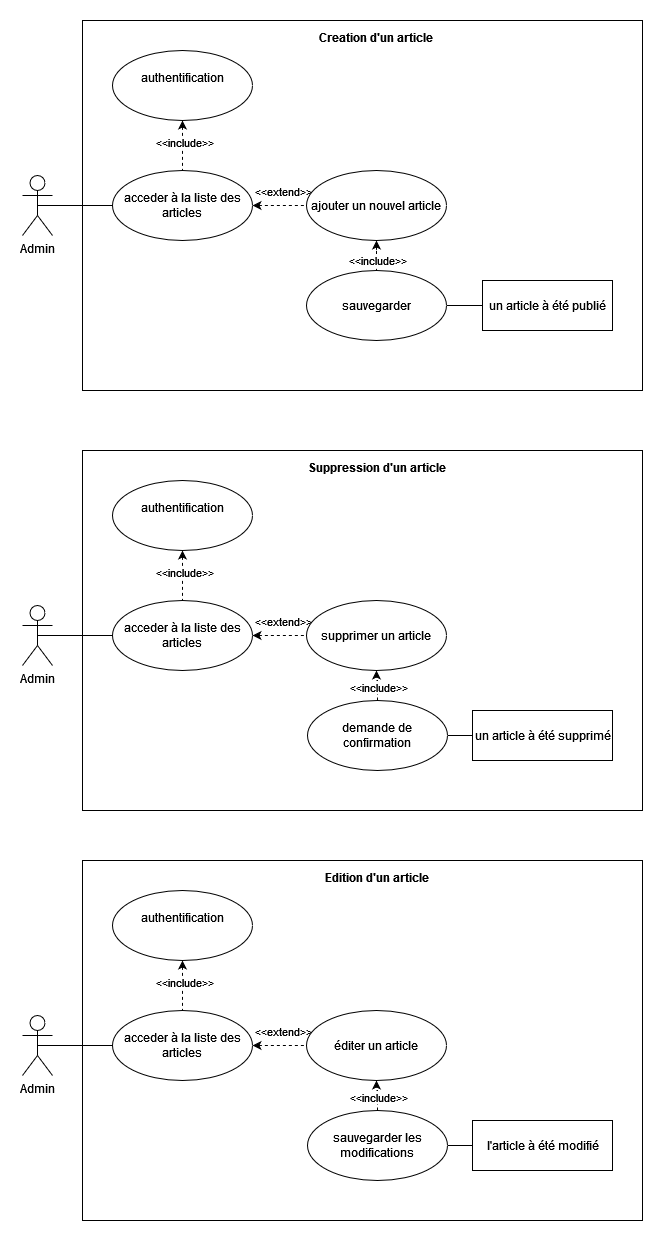

The diagram above was exported from draw.io. Its source (the exported page's mxGraphModel, read from the mxfile embedded in the PNG):
<mxGraphModel dx="782" dy="492" grid="1" gridSize="10" guides="1" tooltips="1" connect="1" arrows="1" fold="1" page="1" pageScale="1" pageWidth="827" pageHeight="1169" math="0" shadow="0">
  <root>
    <mxCell id="0" />
    <mxCell id="1" parent="0" />
    <mxCell id="VRS83_4Sig2ahJmu_hsd-16" value="" style="html=1;" parent="1" vertex="1">
      <mxGeometry x="170" y="20" width="560" height="370" as="geometry" />
    </mxCell>
    <mxCell id="VRS83_4Sig2ahJmu_hsd-7" style="edgeStyle=orthogonalEdgeStyle;rounded=0;orthogonalLoop=1;jettySize=auto;html=1;exitX=0.5;exitY=0.5;exitDx=0;exitDy=0;exitPerimeter=0;entryX=0;entryY=0.5;entryDx=0;entryDy=0;endArrow=none;endFill=0;" parent="1" source="VRS83_4Sig2ahJmu_hsd-1" target="VRS83_4Sig2ahJmu_hsd-4" edge="1">
      <mxGeometry relative="1" as="geometry" />
    </mxCell>
    <mxCell id="VRS83_4Sig2ahJmu_hsd-1" value="Admin" style="shape=umlActor;verticalLabelPosition=bottom;verticalAlign=top;html=1;" parent="1" vertex="1">
      <mxGeometry x="110" y="175" width="30" height="60" as="geometry" />
    </mxCell>
    <mxCell id="VRS83_4Sig2ahJmu_hsd-8" style="edgeStyle=orthogonalEdgeStyle;rounded=0;orthogonalLoop=1;jettySize=auto;html=1;exitX=0.5;exitY=1;exitDx=0;exitDy=0;entryX=0.5;entryY=0;entryDx=0;entryDy=0;endArrow=none;endFill=0;startArrow=classic;startFill=1;dashed=1;" parent="1" source="VRS83_4Sig2ahJmu_hsd-2" target="VRS83_4Sig2ahJmu_hsd-4" edge="1">
      <mxGeometry relative="1" as="geometry" />
    </mxCell>
    <mxCell id="VRS83_4Sig2ahJmu_hsd-9" value="&amp;lt;&amp;lt;include&amp;gt;&amp;gt;" style="edgeLabel;html=1;align=center;verticalAlign=middle;resizable=0;points=[];" parent="VRS83_4Sig2ahJmu_hsd-8" connectable="0" vertex="1">
      <mxGeometry x="-0.1467" y="1" relative="1" as="geometry">
        <mxPoint as="offset" />
      </mxGeometry>
    </mxCell>
    <mxCell id="VRS83_4Sig2ahJmu_hsd-2" value="&lt;div&gt;authentification&lt;/div&gt;&lt;div&gt;&lt;br&gt;&lt;/div&gt;" style="ellipse;whiteSpace=wrap;html=1;" parent="1" vertex="1">
      <mxGeometry x="200" y="50" width="140" height="70" as="geometry" />
    </mxCell>
    <mxCell id="VRS83_4Sig2ahJmu_hsd-10" style="edgeStyle=orthogonalEdgeStyle;rounded=0;orthogonalLoop=1;jettySize=auto;html=1;exitX=1;exitY=0.5;exitDx=0;exitDy=0;entryX=0;entryY=0.5;entryDx=0;entryDy=0;startArrow=none;startFill=0;endArrow=none;endFill=0;" parent="1" source="VRS83_4Sig2ahJmu_hsd-3" target="VRS83_4Sig2ahJmu_hsd-5" edge="1">
      <mxGeometry relative="1" as="geometry" />
    </mxCell>
    <mxCell id="VRS83_4Sig2ahJmu_hsd-3" value="sauvegarder" style="ellipse;whiteSpace=wrap;html=1;" parent="1" vertex="1">
      <mxGeometry x="394" y="270" width="140" height="70" as="geometry" />
    </mxCell>
    <mxCell id="VRS83_4Sig2ahJmu_hsd-12" style="edgeStyle=orthogonalEdgeStyle;rounded=0;orthogonalLoop=1;jettySize=auto;html=1;exitX=1;exitY=0.5;exitDx=0;exitDy=0;entryX=0;entryY=0.5;entryDx=0;entryDy=0;startArrow=classic;startFill=1;endArrow=none;endFill=0;dashed=1;" parent="1" source="VRS83_4Sig2ahJmu_hsd-4" target="VRS83_4Sig2ahJmu_hsd-6" edge="1">
      <mxGeometry relative="1" as="geometry" />
    </mxCell>
    <mxCell id="VRS83_4Sig2ahJmu_hsd-21" value="&amp;lt;&amp;lt;extend&amp;gt;&amp;gt;" style="edgeLabel;html=1;align=center;verticalAlign=middle;resizable=0;points=[];" parent="VRS83_4Sig2ahJmu_hsd-12" connectable="0" vertex="1">
      <mxGeometry x="0.2487" relative="1" as="geometry">
        <mxPoint x="-4" y="-15" as="offset" />
      </mxGeometry>
    </mxCell>
    <mxCell id="VRS83_4Sig2ahJmu_hsd-4" value="acceder à la liste des articles" style="ellipse;whiteSpace=wrap;html=1;" parent="1" vertex="1">
      <mxGeometry x="200" y="170" width="140" height="70" as="geometry" />
    </mxCell>
    <mxCell id="VRS83_4Sig2ahJmu_hsd-5" value="un article à été publié" style="html=1;" parent="1" vertex="1">
      <mxGeometry x="570" y="280" width="130" height="50" as="geometry" />
    </mxCell>
    <mxCell id="tF84JafYHv-scGWpWyzT-1" style="edgeStyle=orthogonalEdgeStyle;rounded=0;orthogonalLoop=1;jettySize=auto;html=1;startArrow=classic;startFill=1;endArrow=none;endFill=0;dashed=1;" parent="1" source="VRS83_4Sig2ahJmu_hsd-6" target="VRS83_4Sig2ahJmu_hsd-3" edge="1">
      <mxGeometry relative="1" as="geometry" />
    </mxCell>
    <mxCell id="tF84JafYHv-scGWpWyzT-2" value="&lt;div&gt;&amp;lt;&amp;lt;include&amp;gt;&amp;gt;&lt;/div&gt;" style="edgeLabel;html=1;align=center;verticalAlign=middle;resizable=0;points=[];" parent="tF84JafYHv-scGWpWyzT-1" connectable="0" vertex="1">
      <mxGeometry x="0.7911" relative="1" as="geometry">
        <mxPoint y="-6" as="offset" />
      </mxGeometry>
    </mxCell>
    <mxCell id="VRS83_4Sig2ahJmu_hsd-6" value="ajouter un nouvel article" style="ellipse;whiteSpace=wrap;html=1;" parent="1" vertex="1">
      <mxGeometry x="394" y="170" width="140" height="70" as="geometry" />
    </mxCell>
    <mxCell id="VRS83_4Sig2ahJmu_hsd-17" value="Creation d'un article" style="text;align=center;fontStyle=1;verticalAlign=middle;spacingLeft=3;spacingRight=3;strokeColor=none;rotatable=0;points=[[0,0.5],[1,0.5]];portConstraint=eastwest;" parent="1" vertex="1">
      <mxGeometry x="424" y="24" width="80" height="26" as="geometry" />
    </mxCell>
    <mxCell id="gnUN8f06RyPZOArNywtG-1" value="" style="html=1;" parent="1" vertex="1">
      <mxGeometry x="170" y="450" width="560" height="360" as="geometry" />
    </mxCell>
    <mxCell id="gnUN8f06RyPZOArNywtG-2" style="edgeStyle=orthogonalEdgeStyle;rounded=0;orthogonalLoop=1;jettySize=auto;html=1;exitX=0.5;exitY=0.5;exitDx=0;exitDy=0;exitPerimeter=0;entryX=0;entryY=0.5;entryDx=0;entryDy=0;endArrow=none;endFill=0;" parent="1" source="gnUN8f06RyPZOArNywtG-3" target="gnUN8f06RyPZOArNywtG-11" edge="1">
      <mxGeometry relative="1" as="geometry" />
    </mxCell>
    <mxCell id="gnUN8f06RyPZOArNywtG-3" value="Admin" style="shape=umlActor;verticalLabelPosition=bottom;verticalAlign=top;html=1;" parent="1" vertex="1">
      <mxGeometry x="110" y="605" width="30" height="60" as="geometry" />
    </mxCell>
    <mxCell id="gnUN8f06RyPZOArNywtG-4" style="edgeStyle=orthogonalEdgeStyle;rounded=0;orthogonalLoop=1;jettySize=auto;html=1;exitX=0.5;exitY=1;exitDx=0;exitDy=0;entryX=0.5;entryY=0;entryDx=0;entryDy=0;endArrow=none;endFill=0;startArrow=classic;startFill=1;dashed=1;" parent="1" source="gnUN8f06RyPZOArNywtG-6" target="gnUN8f06RyPZOArNywtG-11" edge="1">
      <mxGeometry relative="1" as="geometry" />
    </mxCell>
    <mxCell id="gnUN8f06RyPZOArNywtG-5" value="&amp;lt;&amp;lt;include&amp;gt;&amp;gt;" style="edgeLabel;html=1;align=center;verticalAlign=middle;resizable=0;points=[];" parent="gnUN8f06RyPZOArNywtG-4" connectable="0" vertex="1">
      <mxGeometry x="-0.1467" y="1" relative="1" as="geometry">
        <mxPoint as="offset" />
      </mxGeometry>
    </mxCell>
    <mxCell id="gnUN8f06RyPZOArNywtG-6" value="&lt;div&gt;authentification&lt;/div&gt;&lt;div&gt;&lt;br&gt;&lt;/div&gt;" style="ellipse;whiteSpace=wrap;html=1;" parent="1" vertex="1">
      <mxGeometry x="200" y="480" width="140" height="70" as="geometry" />
    </mxCell>
    <mxCell id="gnUN8f06RyPZOArNywtG-7" style="edgeStyle=orthogonalEdgeStyle;rounded=0;orthogonalLoop=1;jettySize=auto;html=1;exitX=1;exitY=0.5;exitDx=0;exitDy=0;entryX=0;entryY=0.5;entryDx=0;entryDy=0;startArrow=none;startFill=0;endArrow=none;endFill=0;" parent="1" source="gnUN8f06RyPZOArNywtG-8" target="gnUN8f06RyPZOArNywtG-12" edge="1">
      <mxGeometry relative="1" as="geometry" />
    </mxCell>
    <mxCell id="tF84JafYHv-scGWpWyzT-3" style="edgeStyle=orthogonalEdgeStyle;rounded=0;orthogonalLoop=1;jettySize=auto;html=1;entryX=0.5;entryY=1;entryDx=0;entryDy=0;dashed=1;startArrow=none;startFill=0;endArrow=classic;endFill=1;" parent="1" source="gnUN8f06RyPZOArNywtG-8" target="gnUN8f06RyPZOArNywtG-14" edge="1">
      <mxGeometry relative="1" as="geometry" />
    </mxCell>
    <mxCell id="tF84JafYHv-scGWpWyzT-4" value="&amp;lt;&amp;lt;include&amp;gt;&amp;gt;" style="edgeLabel;html=1;align=center;verticalAlign=middle;resizable=0;points=[];" parent="tF84JafYHv-scGWpWyzT-3" connectable="0" vertex="1">
      <mxGeometry x="-0.0968" relative="1" as="geometry">
        <mxPoint as="offset" />
      </mxGeometry>
    </mxCell>
    <mxCell id="gnUN8f06RyPZOArNywtG-8" value="demande de confirmation" style="ellipse;whiteSpace=wrap;html=1;" parent="1" vertex="1">
      <mxGeometry x="395" y="700" width="140" height="70" as="geometry" />
    </mxCell>
    <mxCell id="gnUN8f06RyPZOArNywtG-9" style="edgeStyle=orthogonalEdgeStyle;rounded=0;orthogonalLoop=1;jettySize=auto;html=1;exitX=1;exitY=0.5;exitDx=0;exitDy=0;entryX=0;entryY=0.5;entryDx=0;entryDy=0;startArrow=classic;startFill=1;endArrow=none;endFill=0;dashed=1;" parent="1" source="gnUN8f06RyPZOArNywtG-11" target="gnUN8f06RyPZOArNywtG-14" edge="1">
      <mxGeometry relative="1" as="geometry" />
    </mxCell>
    <mxCell id="gnUN8f06RyPZOArNywtG-10" value="&amp;lt;&amp;lt;extend&amp;gt;&amp;gt;" style="edgeLabel;html=1;align=center;verticalAlign=middle;resizable=0;points=[];" parent="gnUN8f06RyPZOArNywtG-9" connectable="0" vertex="1">
      <mxGeometry x="0.2487" relative="1" as="geometry">
        <mxPoint x="-4" y="-15" as="offset" />
      </mxGeometry>
    </mxCell>
    <mxCell id="gnUN8f06RyPZOArNywtG-11" value="acceder à la liste des articles" style="ellipse;whiteSpace=wrap;html=1;" parent="1" vertex="1">
      <mxGeometry x="200" y="600" width="140" height="70" as="geometry" />
    </mxCell>
    <mxCell id="gnUN8f06RyPZOArNywtG-12" value="un article à été supprimé" style="html=1;" parent="1" vertex="1">
      <mxGeometry x="560" y="710" width="140" height="50" as="geometry" />
    </mxCell>
    <mxCell id="gnUN8f06RyPZOArNywtG-14" value="supprimer un article" style="ellipse;whiteSpace=wrap;html=1;" parent="1" vertex="1">
      <mxGeometry x="394" y="600" width="140" height="70" as="geometry" />
    </mxCell>
    <mxCell id="gnUN8f06RyPZOArNywtG-15" value="Suppression d'un article" style="text;align=center;fontStyle=1;verticalAlign=middle;spacingLeft=3;spacingRight=3;strokeColor=none;rotatable=0;points=[[0,0.5],[1,0.5]];portConstraint=eastwest;" parent="1" vertex="1">
      <mxGeometry x="425" y="454" width="80" height="26" as="geometry" />
    </mxCell>
    <mxCell id="nzO4DJ8kTHyLaAsxFsm3-1" value="" style="html=1;" parent="1" vertex="1">
      <mxGeometry x="170" y="860" width="560" height="360" as="geometry" />
    </mxCell>
    <mxCell id="nzO4DJ8kTHyLaAsxFsm3-2" style="edgeStyle=orthogonalEdgeStyle;rounded=0;orthogonalLoop=1;jettySize=auto;html=1;exitX=0.5;exitY=0.5;exitDx=0;exitDy=0;exitPerimeter=0;entryX=0;entryY=0.5;entryDx=0;entryDy=0;endArrow=none;endFill=0;" parent="1" source="nzO4DJ8kTHyLaAsxFsm3-3" target="nzO4DJ8kTHyLaAsxFsm3-13" edge="1">
      <mxGeometry relative="1" as="geometry" />
    </mxCell>
    <mxCell id="nzO4DJ8kTHyLaAsxFsm3-3" value="Admin" style="shape=umlActor;verticalLabelPosition=bottom;verticalAlign=top;html=1;" parent="1" vertex="1">
      <mxGeometry x="110" y="1015" width="30" height="60" as="geometry" />
    </mxCell>
    <mxCell id="nzO4DJ8kTHyLaAsxFsm3-4" style="edgeStyle=orthogonalEdgeStyle;rounded=0;orthogonalLoop=1;jettySize=auto;html=1;exitX=0.5;exitY=1;exitDx=0;exitDy=0;entryX=0.5;entryY=0;entryDx=0;entryDy=0;endArrow=none;endFill=0;startArrow=classic;startFill=1;dashed=1;" parent="1" source="nzO4DJ8kTHyLaAsxFsm3-6" target="nzO4DJ8kTHyLaAsxFsm3-13" edge="1">
      <mxGeometry relative="1" as="geometry" />
    </mxCell>
    <mxCell id="nzO4DJ8kTHyLaAsxFsm3-5" value="&amp;lt;&amp;lt;include&amp;gt;&amp;gt;" style="edgeLabel;html=1;align=center;verticalAlign=middle;resizable=0;points=[];" parent="nzO4DJ8kTHyLaAsxFsm3-4" connectable="0" vertex="1">
      <mxGeometry x="-0.1467" y="1" relative="1" as="geometry">
        <mxPoint as="offset" />
      </mxGeometry>
    </mxCell>
    <mxCell id="nzO4DJ8kTHyLaAsxFsm3-6" value="&lt;div&gt;authentification&lt;/div&gt;&lt;div&gt;&lt;br&gt;&lt;/div&gt;" style="ellipse;whiteSpace=wrap;html=1;" parent="1" vertex="1">
      <mxGeometry x="200" y="890" width="140" height="70" as="geometry" />
    </mxCell>
    <mxCell id="nzO4DJ8kTHyLaAsxFsm3-7" style="edgeStyle=orthogonalEdgeStyle;rounded=0;orthogonalLoop=1;jettySize=auto;html=1;exitX=1;exitY=0.5;exitDx=0;exitDy=0;entryX=0;entryY=0.5;entryDx=0;entryDy=0;startArrow=none;startFill=0;endArrow=none;endFill=0;" parent="1" source="nzO4DJ8kTHyLaAsxFsm3-10" target="nzO4DJ8kTHyLaAsxFsm3-14" edge="1">
      <mxGeometry relative="1" as="geometry" />
    </mxCell>
    <mxCell id="nzO4DJ8kTHyLaAsxFsm3-8" style="edgeStyle=orthogonalEdgeStyle;rounded=0;orthogonalLoop=1;jettySize=auto;html=1;entryX=0.5;entryY=1;entryDx=0;entryDy=0;dashed=1;startArrow=none;startFill=0;endArrow=classic;endFill=1;" parent="1" source="nzO4DJ8kTHyLaAsxFsm3-10" target="nzO4DJ8kTHyLaAsxFsm3-15" edge="1">
      <mxGeometry relative="1" as="geometry" />
    </mxCell>
    <mxCell id="nzO4DJ8kTHyLaAsxFsm3-9" value="&amp;lt;&amp;lt;include&amp;gt;&amp;gt;" style="edgeLabel;html=1;align=center;verticalAlign=middle;resizable=0;points=[];" parent="nzO4DJ8kTHyLaAsxFsm3-8" connectable="0" vertex="1">
      <mxGeometry x="-0.0968" relative="1" as="geometry">
        <mxPoint as="offset" />
      </mxGeometry>
    </mxCell>
    <mxCell id="nzO4DJ8kTHyLaAsxFsm3-10" value="sauvegarder les modifications" style="ellipse;whiteSpace=wrap;html=1;" parent="1" vertex="1">
      <mxGeometry x="395" y="1110" width="140" height="70" as="geometry" />
    </mxCell>
    <mxCell id="nzO4DJ8kTHyLaAsxFsm3-11" style="edgeStyle=orthogonalEdgeStyle;rounded=0;orthogonalLoop=1;jettySize=auto;html=1;exitX=1;exitY=0.5;exitDx=0;exitDy=0;entryX=0;entryY=0.5;entryDx=0;entryDy=0;startArrow=classic;startFill=1;endArrow=none;endFill=0;dashed=1;" parent="1" source="nzO4DJ8kTHyLaAsxFsm3-13" target="nzO4DJ8kTHyLaAsxFsm3-15" edge="1">
      <mxGeometry relative="1" as="geometry" />
    </mxCell>
    <mxCell id="nzO4DJ8kTHyLaAsxFsm3-12" value="&amp;lt;&amp;lt;extend&amp;gt;&amp;gt;" style="edgeLabel;html=1;align=center;verticalAlign=middle;resizable=0;points=[];" parent="nzO4DJ8kTHyLaAsxFsm3-11" connectable="0" vertex="1">
      <mxGeometry x="0.2487" relative="1" as="geometry">
        <mxPoint x="-4" y="-15" as="offset" />
      </mxGeometry>
    </mxCell>
    <mxCell id="nzO4DJ8kTHyLaAsxFsm3-13" value="acceder à la liste des articles" style="ellipse;whiteSpace=wrap;html=1;" parent="1" vertex="1">
      <mxGeometry x="200" y="1010" width="140" height="70" as="geometry" />
    </mxCell>
    <mxCell id="nzO4DJ8kTHyLaAsxFsm3-14" value="l'article à été modifié" style="html=1;" parent="1" vertex="1">
      <mxGeometry x="560" y="1120" width="140" height="50" as="geometry" />
    </mxCell>
    <mxCell id="nzO4DJ8kTHyLaAsxFsm3-15" value="éditer un article" style="ellipse;whiteSpace=wrap;html=1;" parent="1" vertex="1">
      <mxGeometry x="394" y="1010" width="140" height="70" as="geometry" />
    </mxCell>
    <mxCell id="nzO4DJ8kTHyLaAsxFsm3-16" value="Edition d'un article" style="text;align=center;fontStyle=1;verticalAlign=middle;spacingLeft=3;spacingRight=3;strokeColor=none;rotatable=0;points=[[0,0.5],[1,0.5]];portConstraint=eastwest;" parent="1" vertex="1">
      <mxGeometry x="425" y="864" width="80" height="26" as="geometry" />
    </mxCell>
  </root>
</mxGraphModel>